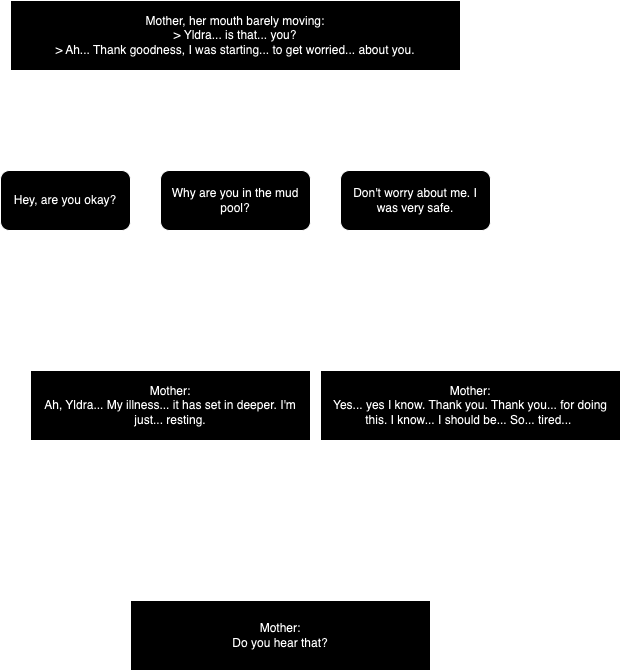

The diagram above was exported from draw.io. Its source (the exported page's mxGraphModel, read from the mxfile embedded in the PNG):
<mxGraphModel dx="1818" dy="981" grid="1" gridSize="10" guides="1" tooltips="1" connect="1" arrows="1" fold="1" page="1" pageScale="1" pageWidth="850" pageHeight="1100" math="0" shadow="0">
  <root>
    <mxCell id="0" />
    <mxCell id="1" parent="0" />
    <mxCell id="k9jql_ZlCxSHMttC4ffV-7" style="edgeStyle=orthogonalEdgeStyle;rounded=0;orthogonalLoop=1;jettySize=auto;html=1;" parent="1" source="T6d1qMiI7EXMLoJ8Z9sv-1" edge="1">
      <mxGeometry relative="1" as="geometry">
        <mxPoint x="80" y="180" as="targetPoint" />
      </mxGeometry>
    </mxCell>
    <mxCell id="k9jql_ZlCxSHMttC4ffV-8" style="edgeStyle=orthogonalEdgeStyle;rounded=0;orthogonalLoop=1;jettySize=auto;html=1;" parent="1" source="T6d1qMiI7EXMLoJ8Z9sv-1" edge="1">
      <mxGeometry relative="1" as="geometry">
        <mxPoint x="275" y="180" as="targetPoint" />
      </mxGeometry>
    </mxCell>
    <mxCell id="k9jql_ZlCxSHMttC4ffV-9" style="edgeStyle=orthogonalEdgeStyle;rounded=0;orthogonalLoop=1;jettySize=auto;html=1;" parent="1" source="T6d1qMiI7EXMLoJ8Z9sv-1" edge="1">
      <mxGeometry relative="1" as="geometry">
        <mxPoint x="460" y="180" as="targetPoint" />
      </mxGeometry>
    </mxCell>
    <mxCell id="T6d1qMiI7EXMLoJ8Z9sv-1" value="&lt;div&gt;Mother, her mouth barely moving:&lt;/div&gt;&lt;div&gt;&lt;span style=&quot;background-color: initial;&quot;&gt;&amp;gt; Yldra... is that... you?&lt;/span&gt;&lt;/div&gt;&lt;div&gt;&amp;gt; Ah... Thank goodness, I was starting... to get worried... about you.&lt;/div&gt;" style="rounded=0;whiteSpace=wrap;html=1;" parent="1" vertex="1">
      <mxGeometry x="50" y="30" width="450" height="70" as="geometry" />
    </mxCell>
    <mxCell id="k9jql_ZlCxSHMttC4ffV-14" style="edgeStyle=orthogonalEdgeStyle;rounded=0;orthogonalLoop=1;jettySize=auto;html=1;" parent="1" source="k9jql_ZlCxSHMttC4ffV-10" edge="1">
      <mxGeometry relative="1" as="geometry">
        <mxPoint x="160" y="390" as="targetPoint" />
      </mxGeometry>
    </mxCell>
    <mxCell id="k9jql_ZlCxSHMttC4ffV-10" value="Hey, are you okay?" style="rounded=1;whiteSpace=wrap;html=1;" parent="1" vertex="1">
      <mxGeometry x="40" y="200" width="130" height="60" as="geometry" />
    </mxCell>
    <mxCell id="k9jql_ZlCxSHMttC4ffV-16" style="edgeStyle=orthogonalEdgeStyle;rounded=0;orthogonalLoop=1;jettySize=auto;html=1;" parent="1" source="k9jql_ZlCxSHMttC4ffV-11" edge="1">
      <mxGeometry relative="1" as="geometry">
        <mxPoint x="200" y="390" as="targetPoint" />
      </mxGeometry>
    </mxCell>
    <mxCell id="k9jql_ZlCxSHMttC4ffV-11" value="Why are you in the mud pool?" style="rounded=1;whiteSpace=wrap;html=1;" parent="1" vertex="1">
      <mxGeometry x="200" y="200" width="150" height="60" as="geometry" />
    </mxCell>
    <mxCell id="k9jql_ZlCxSHMttC4ffV-18" style="edgeStyle=orthogonalEdgeStyle;rounded=0;orthogonalLoop=1;jettySize=auto;html=1;" parent="1" source="k9jql_ZlCxSHMttC4ffV-12" edge="1">
      <mxGeometry relative="1" as="geometry">
        <mxPoint x="500" y="390" as="targetPoint" />
        <Array as="points">
          <mxPoint x="455" y="335" />
          <mxPoint x="501" y="335" />
        </Array>
      </mxGeometry>
    </mxCell>
    <mxCell id="k9jql_ZlCxSHMttC4ffV-12" value="Don't worry about me. I was very safe." style="rounded=1;whiteSpace=wrap;html=1;" parent="1" vertex="1">
      <mxGeometry x="380" y="200" width="150" height="60" as="geometry" />
    </mxCell>
    <mxCell id="k9jql_ZlCxSHMttC4ffV-20" style="edgeStyle=orthogonalEdgeStyle;rounded=0;orthogonalLoop=1;jettySize=auto;html=1;" parent="1" source="k9jql_ZlCxSHMttC4ffV-17" edge="1">
      <mxGeometry relative="1" as="geometry">
        <mxPoint x="300" y="620" as="targetPoint" />
      </mxGeometry>
    </mxCell>
    <mxCell id="k9jql_ZlCxSHMttC4ffV-17" value="&lt;div&gt;Mother:&lt;/div&gt;&lt;div&gt;Ah, Yldra... My illness... it has set in deeper. I'm just... resting.&lt;/div&gt;" style="rounded=0;whiteSpace=wrap;html=1;" parent="1" vertex="1">
      <mxGeometry x="70" y="400" width="280" height="70" as="geometry" />
    </mxCell>
    <mxCell id="k9jql_ZlCxSHMttC4ffV-21" style="edgeStyle=orthogonalEdgeStyle;rounded=0;orthogonalLoop=1;jettySize=auto;html=1;" parent="1" source="k9jql_ZlCxSHMttC4ffV-19" edge="1">
      <mxGeometry relative="1" as="geometry">
        <mxPoint x="360" y="620" as="targetPoint" />
      </mxGeometry>
    </mxCell>
    <mxCell id="k9jql_ZlCxSHMttC4ffV-19" value="&lt;div&gt;Mother:&lt;/div&gt;&lt;div&gt;Yes... yes I know. Thank you. Thank you... for doing this. I know... I should be... So... tired...&amp;nbsp;&lt;/div&gt;" style="rounded=0;whiteSpace=wrap;html=1;" parent="1" vertex="1">
      <mxGeometry x="360" y="400" width="300" height="70" as="geometry" />
    </mxCell>
    <mxCell id="k9jql_ZlCxSHMttC4ffV-22" value="&lt;div&gt;Mother:&lt;/div&gt;&lt;div&gt;Do you hear that?&lt;/div&gt;" style="rounded=0;whiteSpace=wrap;html=1;" parent="1" vertex="1">
      <mxGeometry x="170" y="630" width="300" height="70" as="geometry" />
    </mxCell>
  </root>
</mxGraphModel>